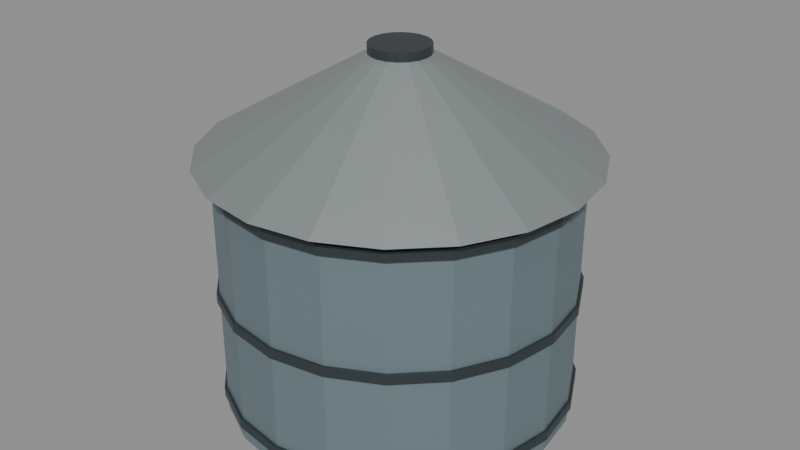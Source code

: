 # Source: refined-roof-tank.blend  (saved by Blender 5.2.44; exported with 4.5.12 LTS)
import bpy
from mathutils import Matrix  # noqa: F401  (used for matrix-valued properties, if any)

bpy.ops.wm.read_factory_settings(use_empty=True)
scene = bpy.context.scene
scene.name = 'Scene'

# ---- materials (node trees are filled in below, after node groups)
mat_weathered_painted_steel = bpy.data.materials.new('Weathered painted steel')
mat_weathered_painted_steel.diffuse_color = (0.21, 0.28, 0.31, 1.0)
mat_band_steel = bpy.data.materials.new('Band steel')
mat_band_steel.diffuse_color = (0.065, 0.085, 0.09, 1.0)
mat_dull_zinc = bpy.data.materials.new('Dull zinc')
mat_dull_zinc.diffuse_color = (0.37, 0.42, 0.41, 1.0)

# ---- material node trees
mat_weathered_painted_steel.use_nodes = True; mat_weathered_painted_steel.node_tree.nodes.clear()
_N = mat_weathered_painted_steel.node_tree.nodes; _L = mat_weathered_painted_steel.node_tree.links
n0 = _N.new('ShaderNodeBsdfPrincipled'); n0.name = 'Principled BSDF'; n0.location = (-200, 100)
n0.inputs[0].default_value = (0.21, 0.28, 0.31, 1.0)
n0.inputs[1].default_value = 0.52
n0.inputs[2].default_value = 0.6
n0.inputs[10].default_value = 0.005
n1 = _N.new('ShaderNodeOutputMaterial'); n1.name = 'Material Output'; n1.location = (200, 100)
_L.new(n0.outputs[0], n1.inputs[0])
n1.is_active_output = True
mat_band_steel.use_nodes = True; mat_band_steel.node_tree.nodes.clear()
_N = mat_band_steel.node_tree.nodes; _L = mat_band_steel.node_tree.links
n0 = _N.new('ShaderNodeBsdfPrincipled'); n0.name = 'Principled BSDF'; n0.location = (-200, 100)
n0.inputs[0].default_value = (0.065, 0.085, 0.09, 1.0)
n0.inputs[1].default_value = 0.65
n0.inputs[2].default_value = 0.44
n0.inputs[10].default_value = 0.005
n1 = _N.new('ShaderNodeOutputMaterial'); n1.name = 'Material Output'; n1.location = (200, 100)
_L.new(n0.outputs[0], n1.inputs[0])
n1.is_active_output = True
mat_dull_zinc.use_nodes = True; mat_dull_zinc.node_tree.nodes.clear()
_N = mat_dull_zinc.node_tree.nodes; _L = mat_dull_zinc.node_tree.links
n0 = _N.new('ShaderNodeBsdfPrincipled'); n0.name = 'Principled BSDF'; n0.location = (-200, 100)
n0.inputs[0].default_value = (0.37, 0.42, 0.41, 1.0)
n0.inputs[1].default_value = 0.7
n0.inputs[2].default_value = 0.55
n0.inputs[10].default_value = 0.005
n1 = _N.new('ShaderNodeOutputMaterial'); n1.name = 'Material Output'; n1.location = (200, 100)
_L.new(n0.outputs[0], n1.inputs[0])
n1.is_active_output = True

# ---- meshes
me_cylinder = bpy.data.meshes.new('Cylinder')
me_cylinder.from_pydata([(0.0, 1.0, -0.75), (0.0, 1.0, 0.75), (0.309, 0.9511, -0.75), (0.309, 0.9511, 0.75), (0.5878, 0.809, -0.75), (0.5878, 0.809, 0.75), (0.809, 0.5878, -0.75), (0.809, 0.5878, 0.75), (0.9511, 0.309, -0.75), (0.9511, 0.309, 0.75), (1.0, 0.0, -0.75), (1.0, 0.0, 0.75), (0.9511, -0.309, -0.75), (0.9511, -0.309, 0.75), (0.809, -0.5878, -0.75), (0.809, -0.5878, 0.75), (0.5878, -0.809, -0.75), (0.5878, -0.809, 0.75), (0.309, -0.9511, -0.75), (0.309, -0.9511, 0.75), (0.0, -1.0, -0.75), (0.0, -1.0, 0.75), (-0.309, -0.9511, -0.75), (-0.309, -0.9511, 0.75), (-0.5878, -0.809, -0.75), (-0.5878, -0.809, 0.75), (-0.809, -0.5878, -0.75), (-0.809, -0.5878, 0.75), (-0.9511, -0.309, -0.75), (-0.9511, -0.309, 0.75), (-1.0, 0.0, -0.75), (-1.0, 0.0, 0.75), (-0.9511, 0.309, -0.75), (-0.9511, 0.309, 0.75), (-0.809, 0.5878, -0.75), (-0.809, 0.5878, 0.75), (-0.5878, 0.809, -0.75), (-0.5878, 0.809, 0.75), (-0.309, 0.9511, -0.75), (-0.309, 0.9511, 0.75)], [], [(0, 1, 3, 2), (2, 3, 5, 4), (4, 5, 7, 6), (6, 7, 9, 8), (8, 9, 11, 10), (10, 11, 13, 12), (12, 13, 15, 14), (14, 15, 17, 16), (16, 17, 19, 18), (18, 19, 21, 20), (20, 21, 23, 22), (22, 23, 25, 24), (24, 25, 27, 26), (26, 27, 29, 28), (28, 29, 31, 30), (30, 31, 33, 32), (32, 33, 35, 34), (34, 35, 37, 36), (3, 1, 39, 37, 35, 33, 31, 29, 27, 25, 23, 21, 19, 17, 15, 13, 11, 9, 7, 5), (36, 37, 39, 38), (38, 39, 1, 0), (0, 2, 4, 6, 8, 10, 12, 14, 16, 18, 20, 22, 24, 26, 28, 30, 32, 34, 36, 38)])
_uv = me_cylinder.uv_layers.new(name='UVMap')
_uv.uv.foreach_set('vector', [1.0, 0.5, 1.0, 1.0, 0.95, 1.0, 0.95, 0.5, 0.95, 0.5, 0.95, 1.0, 0.9, 1.0, 0.9, 0.5, 0.9, 0.5, 0.9, 1.0, 0.85, 1.0, 0.85, 0.5, 0.85, 0.5, 0.85, 1.0, 0.8, 1.0, 0.8, 0.5, 0.8, 0.5, 0.8, 1.0, 0.75, 1.0, 0.75, 0.5, 0.75, 0.5, 0.75, 1.0, 0.7, 1.0, 0.7, 0.5, 0.7, 0.5, 0.7, 1.0, 0.65, 1.0, 0.65, 0.5, 0.65, 0.5, 0.65, 1.0, 0.6, 1.0, 0.6, 0.5, 0.6, 0.5, 0.6, 1.0, 0.55, 1.0, 0.55, 0.5, 0.55, 0.5, 0.55, 1.0, 0.5, 1.0, 0.5, 0.5, 0.5, 0.5, 0.5, 1.0, 0.45, 1.0, 0.45, 0.5, 0.45, 0.5, 0.45, 1.0, 0.4, 1.0, 0.4, 0.5, 0.4, 0.5, 0.4, 1.0, 0.35, 1.0, 0.35, 0.5, 0.35, 0.5, 0.35, 1.0, 0.3, 1.0, 0.3, 0.5, 0.3, 0.5, 0.3, 1.0, 0.25, 1.0, 0.25, 0.5, 0.25, 0.5, 0.25, 1.0, 0.2, 1.0, 0.2, 0.5, 0.2, 0.5, 0.2, 1.0, 0.15, 1.0, 0.15, 0.5, 0.15, 0.5, 0.15, 1.0, 0.1, 1.0, 0.1, 0.5, 0.3242, 0.4783, 0.25, 0.49, 0.1758, 0.4783, 0.1089, 0.4442, 0.05584, 0.3911, 0.02175, 0.3242, 0.01, 0.25, 0.02175, 0.1758, 0.05584, 0.1089, 0.1089, 0.05584, 0.1758, 0.02175, 0.25, 0.01, 0.3242, 0.02175, 0.3911, 0.05584, 0.4442, 0.1089, 0.4783, 0.1758, 0.49, 0.25, 0.4783, 0.3242, 0.4442, 0.3911, 0.3911, 0.4442, 0.1, 0.5, 0.1, 1.0, 0.05, 1.0, 0.05, 0.5, 0.05, 0.5, 0.05, 1.0, -1.565e-07, 1.0, -1.565e-07, 0.5, 0.75, 0.49, 0.8242, 0.4783, 0.8911, 0.4442, 0.9442, 0.3911, 0.9783, 0.3242, 0.99, 0.25, 0.9783, 0.1758, 0.9442, 0.1089, 0.8911, 0.05584, 0.8242, 0.02175, 0.75, 0.01, 0.6758, 0.02175, 0.6089, 0.05584, 0.5558, 0.1089, 0.5217, 0.1758, 0.51, 0.25, 0.5217, 0.3242, 0.5558, 0.3911, 0.6089, 0.4442, 0.6758, 0.4783])
me_cylinder.materials.append(mat_weathered_painted_steel)
me_cylinder.update()
me_cylinder_001 = bpy.data.meshes.new('Cylinder.001')
me_cylinder_001.from_pydata([(0.0, 1.018, -0.0275), (0.0, 1.018, 0.0275), (0.3146, 0.9682, -0.0275), (0.3146, 0.9682, 0.0275), (0.5984, 0.8236, -0.0275), (0.5984, 0.8236, 0.0275), (0.8236, 0.5984, -0.0275), (0.8236, 0.5984, 0.0275), (0.9682, 0.3146, -0.0275), (0.9682, 0.3146, 0.0275), (1.018, 0.0, -0.0275), (1.018, 0.0, 0.0275), (0.9682, -0.3146, -0.0275), (0.9682, -0.3146, 0.0275), (0.8236, -0.5984, -0.0275), (0.8236, -0.5984, 0.0275), (0.5984, -0.8236, -0.0275), (0.5984, -0.8236, 0.0275), (0.3146, -0.9682, -0.0275), (0.3146, -0.9682, 0.0275), (0.0, -1.018, -0.0275), (0.0, -1.018, 0.0275), (-0.3146, -0.9682, -0.0275), (-0.3146, -0.9682, 0.0275), (-0.5984, -0.8236, -0.0275), (-0.5984, -0.8236, 0.0275), (-0.8236, -0.5984, -0.0275), (-0.8236, -0.5984, 0.0275), (-0.9682, -0.3146, -0.0275), (-0.9682, -0.3146, 0.0275), (-1.018, 0.0, -0.0275), (-1.018, 0.0, 0.0275), (-0.9682, 0.3146, -0.0275), (-0.9682, 0.3146, 0.0275), (-0.8236, 0.5984, -0.0275), (-0.8236, 0.5984, 0.0275), (-0.5984, 0.8236, -0.0275), (-0.5984, 0.8236, 0.0275), (-0.3146, 0.9682, -0.0275), (-0.3146, 0.9682, 0.0275)], [], [(0, 1, 3, 2), (2, 3, 5, 4), (4, 5, 7, 6), (6, 7, 9, 8), (8, 9, 11, 10), (10, 11, 13, 12), (12, 13, 15, 14), (14, 15, 17, 16), (16, 17, 19, 18), (18, 19, 21, 20), (20, 21, 23, 22), (22, 23, 25, 24), (24, 25, 27, 26), (26, 27, 29, 28), (28, 29, 31, 30), (30, 31, 33, 32), (32, 33, 35, 34), (34, 35, 37, 36), (3, 1, 39, 37, 35, 33, 31, 29, 27, 25, 23, 21, 19, 17, 15, 13, 11, 9, 7, 5), (36, 37, 39, 38), (38, 39, 1, 0), (0, 2, 4, 6, 8, 10, 12, 14, 16, 18, 20, 22, 24, 26, 28, 30, 32, 34, 36, 38)])
_uv = me_cylinder_001.uv_layers.new(name='UVMap')
_uv.uv.foreach_set('vector', [1.0, 0.5, 1.0, 1.0, 0.95, 1.0, 0.95, 0.5, 0.95, 0.5, 0.95, 1.0, 0.9, 1.0, 0.9, 0.5, 0.9, 0.5, 0.9, 1.0, 0.85, 1.0, 0.85, 0.5, 0.85, 0.5, 0.85, 1.0, 0.8, 1.0, 0.8, 0.5, 0.8, 0.5, 0.8, 1.0, 0.75, 1.0, 0.75, 0.5, 0.75, 0.5, 0.75, 1.0, 0.7, 1.0, 0.7, 0.5, 0.7, 0.5, 0.7, 1.0, 0.65, 1.0, 0.65, 0.5, 0.65, 0.5, 0.65, 1.0, 0.6, 1.0, 0.6, 0.5, 0.6, 0.5, 0.6, 1.0, 0.55, 1.0, 0.55, 0.5, 0.55, 0.5, 0.55, 1.0, 0.5, 1.0, 0.5, 0.5, 0.5, 0.5, 0.5, 1.0, 0.45, 1.0, 0.45, 0.5, 0.45, 0.5, 0.45, 1.0, 0.4, 1.0, 0.4, 0.5, 0.4, 0.5, 0.4, 1.0, 0.35, 1.0, 0.35, 0.5, 0.35, 0.5, 0.35, 1.0, 0.3, 1.0, 0.3, 0.5, 0.3, 0.5, 0.3, 1.0, 0.25, 1.0, 0.25, 0.5, 0.25, 0.5, 0.25, 1.0, 0.2, 1.0, 0.2, 0.5, 0.2, 0.5, 0.2, 1.0, 0.15, 1.0, 0.15, 0.5, 0.15, 0.5, 0.15, 1.0, 0.1, 1.0, 0.1, 0.5, 0.3242, 0.4783, 0.25, 0.49, 0.1758, 0.4783, 0.1089, 0.4442, 0.05584, 0.3911, 0.02175, 0.3242, 0.01, 0.25, 0.02175, 0.1758, 0.05584, 0.1089, 0.1089, 0.05584, 0.1758, 0.02175, 0.25, 0.01, 0.3242, 0.02175, 0.3911, 0.05584, 0.4442, 0.1089, 0.4783, 0.1758, 0.49, 0.25, 0.4783, 0.3242, 0.4442, 0.3911, 0.3911, 0.4442, 0.1, 0.5, 0.1, 1.0, 0.05, 1.0, 0.05, 0.5, 0.05, 0.5, 0.05, 1.0, -1.565e-07, 1.0, -1.565e-07, 0.5, 0.75, 0.49, 0.8242, 0.4783, 0.8911, 0.4442, 0.9442, 0.3911, 0.9783, 0.3242, 0.99, 0.25, 0.9783, 0.1758, 0.9442, 0.1089, 0.8911, 0.05584, 0.8242, 0.02175, 0.75, 0.01, 0.6758, 0.02175, 0.6089, 0.05584, 0.5558, 0.1089, 0.5217, 0.1758, 0.51, 0.25, 0.5217, 0.3242, 0.5558, 0.3911, 0.6089, 0.4442, 0.6758, 0.4783])
me_cylinder_001.materials.append(mat_band_steel)
me_cylinder_001.update()
me_cylinder_002 = bpy.data.meshes.new('Cylinder.002')
me_cylinder_002.from_pydata([(0.0, 1.018, -0.0275), (0.0, 1.018, 0.0275), (0.3146, 0.9682, -0.0275), (0.3146, 0.9682, 0.0275), (0.5984, 0.8236, -0.0275), (0.5984, 0.8236, 0.0275), (0.8236, 0.5984, -0.0275), (0.8236, 0.5984, 0.0275), (0.9682, 0.3146, -0.0275), (0.9682, 0.3146, 0.0275), (1.018, 0.0, -0.0275), (1.018, 0.0, 0.0275), (0.9682, -0.3146, -0.0275), (0.9682, -0.3146, 0.0275), (0.8236, -0.5984, -0.0275), (0.8236, -0.5984, 0.0275), (0.5984, -0.8236, -0.0275), (0.5984, -0.8236, 0.0275), (0.3146, -0.9682, -0.0275), (0.3146, -0.9682, 0.0275), (0.0, -1.018, -0.0275), (0.0, -1.018, 0.0275), (-0.3146, -0.9682, -0.0275), (-0.3146, -0.9682, 0.0275), (-0.5984, -0.8236, -0.0275), (-0.5984, -0.8236, 0.0275), (-0.8236, -0.5984, -0.0275), (-0.8236, -0.5984, 0.0275), (-0.9682, -0.3146, -0.0275), (-0.9682, -0.3146, 0.0275), (-1.018, 0.0, -0.0275), (-1.018, 0.0, 0.0275), (-0.9682, 0.3146, -0.0275), (-0.9682, 0.3146, 0.0275), (-0.8236, 0.5984, -0.0275), (-0.8236, 0.5984, 0.0275), (-0.5984, 0.8236, -0.0275), (-0.5984, 0.8236, 0.0275), (-0.3146, 0.9682, -0.0275), (-0.3146, 0.9682, 0.0275)], [], [(0, 1, 3, 2), (2, 3, 5, 4), (4, 5, 7, 6), (6, 7, 9, 8), (8, 9, 11, 10), (10, 11, 13, 12), (12, 13, 15, 14), (14, 15, 17, 16), (16, 17, 19, 18), (18, 19, 21, 20), (20, 21, 23, 22), (22, 23, 25, 24), (24, 25, 27, 26), (26, 27, 29, 28), (28, 29, 31, 30), (30, 31, 33, 32), (32, 33, 35, 34), (34, 35, 37, 36), (3, 1, 39, 37, 35, 33, 31, 29, 27, 25, 23, 21, 19, 17, 15, 13, 11, 9, 7, 5), (36, 37, 39, 38), (38, 39, 1, 0), (0, 2, 4, 6, 8, 10, 12, 14, 16, 18, 20, 22, 24, 26, 28, 30, 32, 34, 36, 38)])
_uv = me_cylinder_002.uv_layers.new(name='UVMap')
_uv.uv.foreach_set('vector', [1.0, 0.5, 1.0, 1.0, 0.95, 1.0, 0.95, 0.5, 0.95, 0.5, 0.95, 1.0, 0.9, 1.0, 0.9, 0.5, 0.9, 0.5, 0.9, 1.0, 0.85, 1.0, 0.85, 0.5, 0.85, 0.5, 0.85, 1.0, 0.8, 1.0, 0.8, 0.5, 0.8, 0.5, 0.8, 1.0, 0.75, 1.0, 0.75, 0.5, 0.75, 0.5, 0.75, 1.0, 0.7, 1.0, 0.7, 0.5, 0.7, 0.5, 0.7, 1.0, 0.65, 1.0, 0.65, 0.5, 0.65, 0.5, 0.65, 1.0, 0.6, 1.0, 0.6, 0.5, 0.6, 0.5, 0.6, 1.0, 0.55, 1.0, 0.55, 0.5, 0.55, 0.5, 0.55, 1.0, 0.5, 1.0, 0.5, 0.5, 0.5, 0.5, 0.5, 1.0, 0.45, 1.0, 0.45, 0.5, 0.45, 0.5, 0.45, 1.0, 0.4, 1.0, 0.4, 0.5, 0.4, 0.5, 0.4, 1.0, 0.35, 1.0, 0.35, 0.5, 0.35, 0.5, 0.35, 1.0, 0.3, 1.0, 0.3, 0.5, 0.3, 0.5, 0.3, 1.0, 0.25, 1.0, 0.25, 0.5, 0.25, 0.5, 0.25, 1.0, 0.2, 1.0, 0.2, 0.5, 0.2, 0.5, 0.2, 1.0, 0.15, 1.0, 0.15, 0.5, 0.15, 0.5, 0.15, 1.0, 0.1, 1.0, 0.1, 0.5, 0.3242, 0.4783, 0.25, 0.49, 0.1758, 0.4783, 0.1089, 0.4442, 0.05584, 0.3911, 0.02175, 0.3242, 0.01, 0.25, 0.02175, 0.1758, 0.05584, 0.1089, 0.1089, 0.05584, 0.1758, 0.02175, 0.25, 0.01, 0.3242, 0.02175, 0.3911, 0.05584, 0.4442, 0.1089, 0.4783, 0.1758, 0.49, 0.25, 0.4783, 0.3242, 0.4442, 0.3911, 0.3911, 0.4442, 0.1, 0.5, 0.1, 1.0, 0.05, 1.0, 0.05, 0.5, 0.05, 0.5, 0.05, 1.0, -1.565e-07, 1.0, -1.565e-07, 0.5, 0.75, 0.49, 0.8242, 0.4783, 0.8911, 0.4442, 0.9442, 0.3911, 0.9783, 0.3242, 0.99, 0.25, 0.9783, 0.1758, 0.9442, 0.1089, 0.8911, 0.05584, 0.8242, 0.02175, 0.75, 0.01, 0.6758, 0.02175, 0.6089, 0.05584, 0.5558, 0.1089, 0.5217, 0.1758, 0.51, 0.25, 0.5217, 0.3242, 0.5558, 0.3911, 0.6089, 0.4442, 0.6758, 0.4783])
me_cylinder_002.materials.append(mat_band_steel)
me_cylinder_002.update()
me_cylinder_003 = bpy.data.meshes.new('Cylinder.003')
me_cylinder_003.from_pydata([(0.0, 1.018, -0.0275), (0.0, 1.018, 0.0275), (0.3146, 0.9682, -0.0275), (0.3146, 0.9682, 0.0275), (0.5984, 0.8236, -0.0275), (0.5984, 0.8236, 0.0275), (0.8236, 0.5984, -0.0275), (0.8236, 0.5984, 0.0275), (0.9682, 0.3146, -0.0275), (0.9682, 0.3146, 0.0275), (1.018, 0.0, -0.0275), (1.018, 0.0, 0.0275), (0.9682, -0.3146, -0.0275), (0.9682, -0.3146, 0.0275), (0.8236, -0.5984, -0.0275), (0.8236, -0.5984, 0.0275), (0.5984, -0.8236, -0.0275), (0.5984, -0.8236, 0.0275), (0.3146, -0.9682, -0.0275), (0.3146, -0.9682, 0.0275), (0.0, -1.018, -0.0275), (0.0, -1.018, 0.0275), (-0.3146, -0.9682, -0.0275), (-0.3146, -0.9682, 0.0275), (-0.5984, -0.8236, -0.0275), (-0.5984, -0.8236, 0.0275), (-0.8236, -0.5984, -0.0275), (-0.8236, -0.5984, 0.0275), (-0.9682, -0.3146, -0.0275), (-0.9682, -0.3146, 0.0275), (-1.018, 0.0, -0.0275), (-1.018, 0.0, 0.0275), (-0.9682, 0.3146, -0.0275), (-0.9682, 0.3146, 0.0275), (-0.8236, 0.5984, -0.0275), (-0.8236, 0.5984, 0.0275), (-0.5984, 0.8236, -0.0275), (-0.5984, 0.8236, 0.0275), (-0.3146, 0.9682, -0.0275), (-0.3146, 0.9682, 0.0275)], [], [(0, 1, 3, 2), (2, 3, 5, 4), (4, 5, 7, 6), (6, 7, 9, 8), (8, 9, 11, 10), (10, 11, 13, 12), (12, 13, 15, 14), (14, 15, 17, 16), (16, 17, 19, 18), (18, 19, 21, 20), (20, 21, 23, 22), (22, 23, 25, 24), (24, 25, 27, 26), (26, 27, 29, 28), (28, 29, 31, 30), (30, 31, 33, 32), (32, 33, 35, 34), (34, 35, 37, 36), (3, 1, 39, 37, 35, 33, 31, 29, 27, 25, 23, 21, 19, 17, 15, 13, 11, 9, 7, 5), (36, 37, 39, 38), (38, 39, 1, 0), (0, 2, 4, 6, 8, 10, 12, 14, 16, 18, 20, 22, 24, 26, 28, 30, 32, 34, 36, 38)])
_uv = me_cylinder_003.uv_layers.new(name='UVMap')
_uv.uv.foreach_set('vector', [1.0, 0.5, 1.0, 1.0, 0.95, 1.0, 0.95, 0.5, 0.95, 0.5, 0.95, 1.0, 0.9, 1.0, 0.9, 0.5, 0.9, 0.5, 0.9, 1.0, 0.85, 1.0, 0.85, 0.5, 0.85, 0.5, 0.85, 1.0, 0.8, 1.0, 0.8, 0.5, 0.8, 0.5, 0.8, 1.0, 0.75, 1.0, 0.75, 0.5, 0.75, 0.5, 0.75, 1.0, 0.7, 1.0, 0.7, 0.5, 0.7, 0.5, 0.7, 1.0, 0.65, 1.0, 0.65, 0.5, 0.65, 0.5, 0.65, 1.0, 0.6, 1.0, 0.6, 0.5, 0.6, 0.5, 0.6, 1.0, 0.55, 1.0, 0.55, 0.5, 0.55, 0.5, 0.55, 1.0, 0.5, 1.0, 0.5, 0.5, 0.5, 0.5, 0.5, 1.0, 0.45, 1.0, 0.45, 0.5, 0.45, 0.5, 0.45, 1.0, 0.4, 1.0, 0.4, 0.5, 0.4, 0.5, 0.4, 1.0, 0.35, 1.0, 0.35, 0.5, 0.35, 0.5, 0.35, 1.0, 0.3, 1.0, 0.3, 0.5, 0.3, 0.5, 0.3, 1.0, 0.25, 1.0, 0.25, 0.5, 0.25, 0.5, 0.25, 1.0, 0.2, 1.0, 0.2, 0.5, 0.2, 0.5, 0.2, 1.0, 0.15, 1.0, 0.15, 0.5, 0.15, 0.5, 0.15, 1.0, 0.1, 1.0, 0.1, 0.5, 0.3242, 0.4783, 0.25, 0.49, 0.1758, 0.4783, 0.1089, 0.4442, 0.05584, 0.3911, 0.02175, 0.3242, 0.01, 0.25, 0.02175, 0.1758, 0.05584, 0.1089, 0.1089, 0.05584, 0.1758, 0.02175, 0.25, 0.01, 0.3242, 0.02175, 0.3911, 0.05584, 0.4442, 0.1089, 0.4783, 0.1758, 0.49, 0.25, 0.4783, 0.3242, 0.4442, 0.3911, 0.3911, 0.4442, 0.1, 0.5, 0.1, 1.0, 0.05, 1.0, 0.05, 0.5, 0.05, 0.5, 0.05, 1.0, -1.565e-07, 1.0, -1.565e-07, 0.5, 0.75, 0.49, 0.8242, 0.4783, 0.8911, 0.4442, 0.9442, 0.3911, 0.9783, 0.3242, 0.99, 0.25, 0.9783, 0.1758, 0.9442, 0.1089, 0.8911, 0.05584, 0.8242, 0.02175, 0.75, 0.01, 0.6758, 0.02175, 0.6089, 0.05584, 0.5558, 0.1089, 0.5217, 0.1758, 0.51, 0.25, 0.5217, 0.3242, 0.5558, 0.3911, 0.6089, 0.4442, 0.6758, 0.4783])
me_cylinder_003.materials.append(mat_band_steel)
me_cylinder_003.update()
me_cone = bpy.data.meshes.new('Cone')
me_cone.from_pydata([(0.0, 1.1, -0.275), (0.0, 0.16, 0.275), (0.3399, 1.046, -0.275), (0.04944, 0.1522, 0.275), (0.6466, 0.8899, -0.275), (0.09405, 0.1294, 0.275), (0.8899, 0.6466, -0.275), (0.1294, 0.09405, 0.275), (1.046, 0.3399, -0.275), (0.1522, 0.04944, 0.275), (1.1, 0.0, -0.275), (0.16, 0.0, 0.275), (1.046, -0.3399, -0.275), (0.1522, -0.04944, 0.275), (0.8899, -0.6466, -0.275), (0.1294, -0.09405, 0.275), (0.6466, -0.8899, -0.275), (0.09405, -0.1294, 0.275), (0.3399, -1.046, -0.275), (0.04944, -0.1522, 0.275), (0.0, -1.1, -0.275), (0.0, -0.16, 0.275), (-0.3399, -1.046, -0.275), (-0.04944, -0.1522, 0.275), (-0.6466, -0.8899, -0.275), (-0.09405, -0.1294, 0.275), (-0.8899, -0.6466, -0.275), (-0.1294, -0.09405, 0.275), (-1.046, -0.3399, -0.275), (-0.1522, -0.04944, 0.275), (-1.1, 0.0, -0.275), (-0.16, 0.0, 0.275), (-1.046, 0.3399, -0.275), (-0.1522, 0.04944, 0.275), (-0.8899, 0.6466, -0.275), (-0.1294, 0.09405, 0.275), (-0.6466, 0.8899, -0.275), (-0.09405, 0.1294, 0.275), (-0.3399, 1.046, -0.275), (-0.04944, 0.1522, 0.275)], [], [(0, 1, 3, 2), (2, 3, 5, 4), (4, 5, 7, 6), (6, 7, 9, 8), (8, 9, 11, 10), (10, 11, 13, 12), (12, 13, 15, 14), (14, 15, 17, 16), (16, 17, 19, 18), (18, 19, 21, 20), (20, 21, 23, 22), (22, 23, 25, 24), (24, 25, 27, 26), (26, 27, 29, 28), (28, 29, 31, 30), (30, 31, 33, 32), (32, 33, 35, 34), (34, 35, 37, 36), (3, 1, 39, 37, 35, 33, 31, 29, 27, 25, 23, 21, 19, 17, 15, 13, 11, 9, 7, 5), (36, 37, 39, 38), (38, 39, 1, 0), (0, 2, 4, 6, 8, 10, 12, 14, 16, 18, 20, 22, 24, 26, 28, 30, 32, 34, 36, 38)])
_uv = me_cone.uv_layers.new(name='UVMap')
_uv.uv.foreach_set('vector', [1.0, 0.5, 1.0, 1.0, 0.95, 1.0, 0.95, 0.5, 0.95, 0.5, 0.95, 1.0, 0.9, 1.0, 0.9, 0.5, 0.9, 0.5, 0.9, 1.0, 0.85, 1.0, 0.85, 0.5, 0.85, 0.5, 0.85, 1.0, 0.8, 1.0, 0.8, 0.5, 0.8, 0.5, 0.8, 1.0, 0.75, 1.0, 0.75, 0.5, 0.75, 0.5, 0.75, 1.0, 0.7, 1.0, 0.7, 0.5, 0.7, 0.5, 0.7, 1.0, 0.65, 1.0, 0.65, 0.5, 0.65, 0.5, 0.65, 1.0, 0.6, 1.0, 0.6, 0.5, 0.6, 0.5, 0.6, 1.0, 0.55, 1.0, 0.55, 0.5, 0.55, 0.5, 0.55, 1.0, 0.5, 1.0, 0.5, 0.5, 0.5, 0.5, 0.5, 1.0, 0.45, 1.0, 0.45, 0.5, 0.45, 0.5, 0.45, 1.0, 0.4, 1.0, 0.4, 0.5, 0.4, 0.5, 0.4, 1.0, 0.35, 1.0, 0.35, 0.5, 0.35, 0.5, 0.35, 1.0, 0.3, 1.0, 0.3, 0.5, 0.3, 0.5, 0.3, 1.0, 0.25, 1.0, 0.25, 0.5, 0.25, 0.5, 0.25, 1.0, 0.2, 1.0, 0.2, 0.5, 0.2, 0.5, 0.2, 1.0, 0.15, 1.0, 0.15, 0.5, 0.15, 0.5, 0.15, 1.0, 0.1, 1.0, 0.1, 0.5, 0.3242, 0.4783, 0.25, 0.49, 0.1758, 0.4783, 0.1089, 0.4442, 0.05584, 0.3911, 0.02175, 0.3242, 0.01, 0.25, 0.02175, 0.1758, 0.05584, 0.1089, 0.1089, 0.05584, 0.1758, 0.02175, 0.25, 0.01, 0.3242, 0.02175, 0.3911, 0.05584, 0.4442, 0.1089, 0.4783, 0.1758, 0.49, 0.25, 0.4783, 0.3242, 0.4442, 0.3911, 0.3911, 0.4442, 0.1, 0.5, 0.1, 1.0, 0.05, 1.0, 0.05, 0.5, 0.05, 0.5, 0.05, 1.0, -1.565e-07, 1.0, -1.565e-07, 0.5, 0.75, 0.49, 0.8242, 0.4783, 0.8911, 0.4442, 0.9442, 0.3911, 0.9783, 0.3242, 0.99, 0.25, 0.9783, 0.1758, 0.9442, 0.1089, 0.8911, 0.05584, 0.8242, 0.02175, 0.75, 0.01, 0.6758, 0.02175, 0.6089, 0.05584, 0.5558, 0.1089, 0.5217, 0.1758, 0.51, 0.25, 0.5217, 0.3242, 0.5558, 0.3911, 0.6089, 0.4442, 0.6758, 0.4783])
me_cone.materials.append(mat_dull_zinc)
me_cone.update()
me_cylinder_004 = bpy.data.meshes.new('Cylinder.004')
me_cylinder_004.from_pydata([(0.0, 0.17, -0.03), (0.0, 0.17, 0.03), (0.05253, 0.1617, -0.03), (0.05253, 0.1617, 0.03), (0.09992, 0.1375, -0.03), (0.09992, 0.1375, 0.03), (0.1375, 0.09992, -0.03), (0.1375, 0.09992, 0.03), (0.1617, 0.05253, -0.03), (0.1617, 0.05253, 0.03), (0.17, 0.0, -0.03), (0.17, 0.0, 0.03), (0.1617, -0.05253, -0.03), (0.1617, -0.05253, 0.03), (0.1375, -0.09992, -0.03), (0.1375, -0.09992, 0.03), (0.09992, -0.1375, -0.03), (0.09992, -0.1375, 0.03), (0.05253, -0.1617, -0.03), (0.05253, -0.1617, 0.03), (0.0, -0.17, -0.03), (0.0, -0.17, 0.03), (-0.05253, -0.1617, -0.03), (-0.05253, -0.1617, 0.03), (-0.09992, -0.1375, -0.03), (-0.09992, -0.1375, 0.03), (-0.1375, -0.09992, -0.03), (-0.1375, -0.09992, 0.03), (-0.1617, -0.05253, -0.03), (-0.1617, -0.05253, 0.03), (-0.17, 0.0, -0.03), (-0.17, 0.0, 0.03), (-0.1617, 0.05253, -0.03), (-0.1617, 0.05253, 0.03), (-0.1375, 0.09992, -0.03), (-0.1375, 0.09992, 0.03), (-0.09992, 0.1375, -0.03), (-0.09992, 0.1375, 0.03), (-0.05253, 0.1617, -0.03), (-0.05253, 0.1617, 0.03)], [], [(0, 1, 3, 2), (2, 3, 5, 4), (4, 5, 7, 6), (6, 7, 9, 8), (8, 9, 11, 10), (10, 11, 13, 12), (12, 13, 15, 14), (14, 15, 17, 16), (16, 17, 19, 18), (18, 19, 21, 20), (20, 21, 23, 22), (22, 23, 25, 24), (24, 25, 27, 26), (26, 27, 29, 28), (28, 29, 31, 30), (30, 31, 33, 32), (32, 33, 35, 34), (34, 35, 37, 36), (3, 1, 39, 37, 35, 33, 31, 29, 27, 25, 23, 21, 19, 17, 15, 13, 11, 9, 7, 5), (36, 37, 39, 38), (38, 39, 1, 0), (0, 2, 4, 6, 8, 10, 12, 14, 16, 18, 20, 22, 24, 26, 28, 30, 32, 34, 36, 38)])
_uv = me_cylinder_004.uv_layers.new(name='UVMap')
_uv.uv.foreach_set('vector', [1.0, 0.5, 1.0, 1.0, 0.95, 1.0, 0.95, 0.5, 0.95, 0.5, 0.95, 1.0, 0.9, 1.0, 0.9, 0.5, 0.9, 0.5, 0.9, 1.0, 0.85, 1.0, 0.85, 0.5, 0.85, 0.5, 0.85, 1.0, 0.8, 1.0, 0.8, 0.5, 0.8, 0.5, 0.8, 1.0, 0.75, 1.0, 0.75, 0.5, 0.75, 0.5, 0.75, 1.0, 0.7, 1.0, 0.7, 0.5, 0.7, 0.5, 0.7, 1.0, 0.65, 1.0, 0.65, 0.5, 0.65, 0.5, 0.65, 1.0, 0.6, 1.0, 0.6, 0.5, 0.6, 0.5, 0.6, 1.0, 0.55, 1.0, 0.55, 0.5, 0.55, 0.5, 0.55, 1.0, 0.5, 1.0, 0.5, 0.5, 0.5, 0.5, 0.5, 1.0, 0.45, 1.0, 0.45, 0.5, 0.45, 0.5, 0.45, 1.0, 0.4, 1.0, 0.4, 0.5, 0.4, 0.5, 0.4, 1.0, 0.35, 1.0, 0.35, 0.5, 0.35, 0.5, 0.35, 1.0, 0.3, 1.0, 0.3, 0.5, 0.3, 0.5, 0.3, 1.0, 0.25, 1.0, 0.25, 0.5, 0.25, 0.5, 0.25, 1.0, 0.2, 1.0, 0.2, 0.5, 0.2, 0.5, 0.2, 1.0, 0.15, 1.0, 0.15, 0.5, 0.15, 0.5, 0.15, 1.0, 0.1, 1.0, 0.1, 0.5, 0.3242, 0.4783, 0.25, 0.49, 0.1758, 0.4783, 0.1089, 0.4442, 0.05584, 0.3911, 0.02175, 0.3242, 0.01, 0.25, 0.02175, 0.1758, 0.05584, 0.1089, 0.1089, 0.05584, 0.1758, 0.02175, 0.25, 0.01, 0.3242, 0.02175, 0.3911, 0.05584, 0.4442, 0.1089, 0.4783, 0.1758, 0.49, 0.25, 0.4783, 0.3242, 0.4442, 0.3911, 0.3911, 0.4442, 0.1, 0.5, 0.1, 1.0, 0.05, 1.0, 0.05, 0.5, 0.05, 0.5, 0.05, 1.0, -1.565e-07, 1.0, -1.565e-07, 0.5, 0.75, 0.49, 0.8242, 0.4783, 0.8911, 0.4442, 0.9442, 0.3911, 0.9783, 0.3242, 0.99, 0.25, 0.9783, 0.1758, 0.9442, 0.1089, 0.8911, 0.05584, 0.8242, 0.02175, 0.75, 0.01, 0.6758, 0.02175, 0.6089, 0.05584, 0.5558, 0.1089, 0.5217, 0.1758, 0.51, 0.25, 0.5217, 0.3242, 0.5558, 0.3911, 0.6089, 0.4442, 0.6758, 0.4783])
me_cylinder_004.materials.append(mat_band_steel)
me_cylinder_004.update()
me_support_shoe = bpy.data.meshes.new('Support shoe')
me_support_shoe.from_pydata([(-0.12, -0.65, -0.045), (0.12, -0.65, -0.045), (0.12, 0.65, -0.045), (-0.12, 0.65, -0.045), (-0.12, -0.65, 0.045), (0.12, -0.65, 0.045), (0.12, 0.65, 0.045), (-0.12, 0.65, 0.045)], [], [(0, 3, 2, 1), (4, 5, 6, 7), (0, 1, 5, 4), (1, 2, 6, 5), (2, 3, 7, 6), (3, 0, 4, 7)])
me_support_shoe.materials.append(mat_band_steel)
me_support_shoe.update()
me_support_shoe_001 = bpy.data.meshes.new('Support shoe.001')
me_support_shoe_001.from_pydata([(-0.12, -0.65, -0.045), (0.12, -0.65, -0.045), (0.12, 0.65, -0.045), (-0.12, 0.65, -0.045), (-0.12, -0.65, 0.045), (0.12, -0.65, 0.045), (0.12, 0.65, 0.045), (-0.12, 0.65, 0.045)], [], [(0, 3, 2, 1), (4, 5, 6, 7), (0, 1, 5, 4), (1, 2, 6, 5), (2, 3, 7, 6), (3, 0, 4, 7)])
me_support_shoe_001.materials.append(mat_band_steel)
me_support_shoe_001.update()

# ---- objects
ob_water_reservoir = bpy.data.objects.new('Water reservoir', me_cylinder)
ob_rolled_reinforcing_band = bpy.data.objects.new('Rolled reinforcing band', me_cylinder_001)
ob_rolled_reinforcing_band_001 = bpy.data.objects.new('Rolled reinforcing band.001', me_cylinder_002)
ob_rolled_reinforcing_band_002 = bpy.data.objects.new('Rolled reinforcing band.002', me_cylinder_003)
ob_conical_reservoir_cap = bpy.data.objects.new('Conical reservoir cap', me_cone)
ob_inspection_hatch = bpy.data.objects.new('Inspection hatch', me_cylinder_004)
ob_support_shoe = bpy.data.objects.new('Support shoe', me_support_shoe)
ob_support_shoe_001 = bpy.data.objects.new('Support shoe.001', me_support_shoe_001)

# ---- transforms, parenting, visibility, modifiers, constraints
ob_water_reservoir.location = (0.0, 0.0, 0.75)
ob_rolled_reinforcing_band.location = (0.0, 0.0, 0.11)
ob_rolled_reinforcing_band_001.location = (0.0, 0.0, 0.72)
ob_rolled_reinforcing_band_002.location = (0.0, 0.0, 1.39)
ob_conical_reservoir_cap.location = (0.0, 0.0, 1.75)
ob_inspection_hatch.location = (0.0, 0.0, 2.04)
ob_support_shoe.location = (-0.64, 0.0, 0.045)
ob_support_shoe_001.location = (0.64, 0.0, 0.045)

# ---- collection membership
scene.collection.objects.link(ob_water_reservoir)
scene.collection.objects.link(ob_rolled_reinforcing_band)
scene.collection.objects.link(ob_rolled_reinforcing_band_001)
scene.collection.objects.link(ob_rolled_reinforcing_band_002)
scene.collection.objects.link(ob_conical_reservoir_cap)
scene.collection.objects.link(ob_inspection_hatch)
scene.collection.objects.link(ob_support_shoe)
scene.collection.objects.link(ob_support_shoe_001)

# ---- scene / render settings (as saved in the file)
scene.frame_start = 1; scene.frame_end = 250; scene.frame_set(1)
scene.render.engine = 'BLENDER_EEVEE_NEXT'
scene.render.bake_bias = 0.0
scene.render.bake_samples = 0
scene.render.compositor_device = 'GPU'
scene.eevee.use_volume_custom_range = False
scene.eevee.fast_gi_thickness_near = 0.1
scene.eevee.fast_gi_thickness_far = 0.0
scene.eevee.ray_tracing_options.screen_trace_thickness = 0.1
bpy.context.view_layer.update()

# ---- added for rendering (the .blend has no active camera and no usable light): camera, sun + grey world if the file has none
cam_auto = bpy.data.cameras.new('AutoCamera')
cam_auto.lens = 50.0
cam_auto.sensor_width = 36.0
cam_auto.clip_end = 1000.0
ob_auto_camera = bpy.data.objects.new('AutoCamera', cam_auto)
scene.collection.objects.link(ob_auto_camera)
ob_auto_camera.location = (3.45753, -4.14904, 3.80102)
ob_auto_camera.rotation_euler = (1.09748, -7.21219e-08, 0.694738)
scene.camera = ob_auto_camera
light_auto_sun = bpy.data.lights.new('AutoSun', 'SUN')
light_auto_sun.energy = 3.0
light_auto_sun.angle = 0.0523599
ob_auto_sun = bpy.data.objects.new('AutoSun', light_auto_sun)
scene.collection.objects.link(ob_auto_sun)
ob_auto_sun.rotation_euler = (0.872665, 0.174533, 0.523599)
if scene.world is None:
    world_auto = bpy.data.worlds.new('AutoWorld')
    world_auto.color = (0.3, 0.3, 0.3)
    scene.world = world_auto
bpy.context.view_layer.update()
